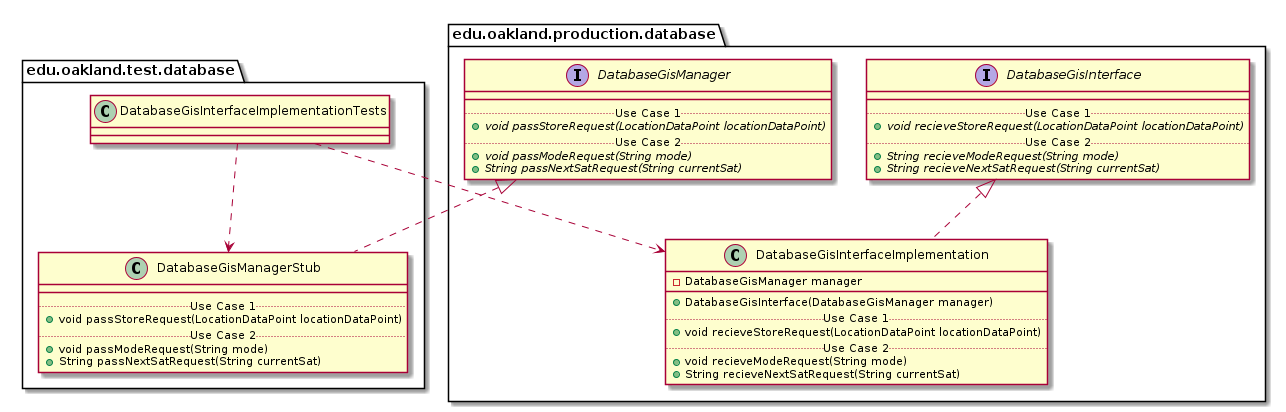

The diagram above was rendered by PlantUML. Its source (embedded in the PNG):
@startuml DatabaseGisInterfaceImplementationTests_Closure


package edu.oakland.test.database {
    class DatabaseGisInterfaceImplementationTests {

    }
}




package edu.oakland.test.database {
    class DatabaseGisManagerStub {
        __
        .. Use Case 1 ..
        + void passStoreRequest(LocationDataPoint locationDataPoint)
        .. Use Case 2 ..
        + void passModeRequest(String mode)
        + String passNextSatRequest(String currentSat)
    }
}




package edu.oakland.production.database {
    interface DatabaseGisManager {
        __
        .. Use Case 1 ..
        {abstract} + void passStoreRequest(LocationDataPoint locationDataPoint)
        .. Use Case 2 ..
        {abstract} + void passModeRequest(String mode)
        {abstract} + String passNextSatRequest(String currentSat)
    }
}






DatabaseGisManagerStub .up.|> DatabaseGisManager



DatabaseGisInterfaceImplementationTests ..> DatabaseGisManagerStub



package edu.oakland.production.database {
    class DatabaseGisInterfaceImplementation {
        - DatabaseGisManager manager
        __
        + DatabaseGisInterface(DatabaseGisManager manager)
        .. Use Case 1 ..
        + void recieveStoreRequest(LocationDataPoint locationDataPoint)
        .. Use Case 2 ..
        + void recieveModeRequest(String mode)
        + String recieveNextSatRequest(String currentSat)
    }
}




package edu.oakland.production.database {
    interface DatabaseGisInterface {
        __
        .. Use Case 1 ..
        {abstract} + void recieveStoreRequest(LocationDataPoint locationDataPoint)
        .. Use Case 2 ..
        {abstract} + String recieveModeRequest(String mode)
        {abstract} + String recieveNextSatRequest(String currentSat)
    }
}






DatabaseGisInterfaceImplementation .up.|> DatabaseGisInterface





DatabaseGisInterfaceImplementationTests ..> DatabaseGisInterfaceImplementation



@enduml